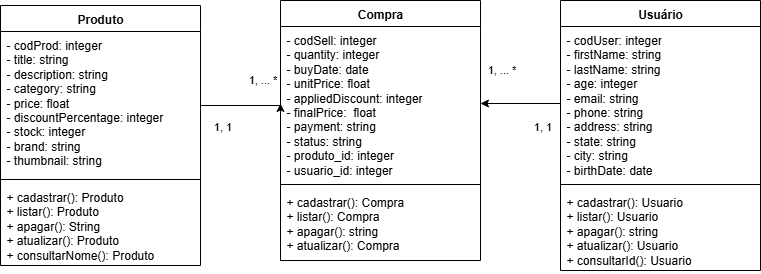

The diagram above was exported from draw.io. Its source (the exported page's mxGraphModel, read from the mxfile embedded in the PNG):
<mxGraphModel dx="1026" dy="516" grid="1" gridSize="10" guides="1" tooltips="1" connect="1" arrows="1" fold="1" page="1" pageScale="1" pageWidth="827" pageHeight="1169" math="0" shadow="0">
  <root>
    <mxCell id="0" />
    <mxCell id="1" parent="0" />
    <mxCell id="y7l4tjPmgzpHcbehu5sm-9" value="Produto" style="swimlane;fontStyle=1;align=center;verticalAlign=top;childLayout=stackLayout;horizontal=1;startSize=26;horizontalStack=0;resizeParent=1;resizeParentMax=0;resizeLast=0;collapsible=1;marginBottom=0;whiteSpace=wrap;html=1;" vertex="1" parent="1">
      <mxGeometry x="10" y="270" width="200" height="260" as="geometry" />
    </mxCell>
    <mxCell id="y7l4tjPmgzpHcbehu5sm-10" value="- codProd: integer&lt;div&gt;- title: string&lt;/div&gt;&lt;div&gt;- description: string&lt;/div&gt;&lt;div&gt;- category: string&lt;/div&gt;&lt;div&gt;- price: float&lt;/div&gt;&lt;div&gt;- discountPercentage: integer&lt;/div&gt;&lt;div&gt;- stock: integer&lt;/div&gt;&lt;div&gt;- brand: string&lt;/div&gt;&lt;div&gt;- thumbnail: string&lt;/div&gt;" style="text;strokeColor=none;fillColor=none;align=left;verticalAlign=top;spacingLeft=4;spacingRight=4;overflow=hidden;rotatable=0;points=[[0,0.5],[1,0.5]];portConstraint=eastwest;whiteSpace=wrap;html=1;" vertex="1" parent="y7l4tjPmgzpHcbehu5sm-9">
      <mxGeometry y="26" width="200" height="144" as="geometry" />
    </mxCell>
    <mxCell id="y7l4tjPmgzpHcbehu5sm-11" value="" style="line;strokeWidth=1;fillColor=none;align=left;verticalAlign=middle;spacingTop=-1;spacingLeft=3;spacingRight=3;rotatable=0;labelPosition=right;points=[];portConstraint=eastwest;strokeColor=inherit;" vertex="1" parent="y7l4tjPmgzpHcbehu5sm-9">
      <mxGeometry y="170" width="200" height="8" as="geometry" />
    </mxCell>
    <mxCell id="y7l4tjPmgzpHcbehu5sm-12" value="+ cadastrar(): Produto&lt;div&gt;+ listar(): Produto&lt;/div&gt;&lt;div&gt;+ apagar(): String&lt;/div&gt;&lt;div&gt;+ atualizar(): Produto&lt;/div&gt;&lt;div&gt;+ consultarNome(): Produto&lt;/div&gt;" style="text;strokeColor=none;fillColor=none;align=left;verticalAlign=top;spacingLeft=4;spacingRight=4;overflow=hidden;rotatable=0;points=[[0,0.5],[1,0.5]];portConstraint=eastwest;whiteSpace=wrap;html=1;" vertex="1" parent="y7l4tjPmgzpHcbehu5sm-9">
      <mxGeometry y="178" width="200" height="82" as="geometry" />
    </mxCell>
    <mxCell id="y7l4tjPmgzpHcbehu5sm-13" value="Compra" style="swimlane;fontStyle=1;align=center;verticalAlign=top;childLayout=stackLayout;horizontal=1;startSize=26;horizontalStack=0;resizeParent=1;resizeParentMax=0;resizeLast=0;collapsible=1;marginBottom=0;whiteSpace=wrap;html=1;" vertex="1" parent="1">
      <mxGeometry x="290" y="265" width="200" height="260" as="geometry" />
    </mxCell>
    <mxCell id="y7l4tjPmgzpHcbehu5sm-14" value="- codSell: integer&lt;div&gt;- quantity: integer&lt;/div&gt;&lt;div&gt;- buyDate: date&amp;nbsp;&lt;/div&gt;&lt;div&gt;&lt;span style=&quot;background-color: transparent; color: light-dark(rgb(0, 0, 0), rgb(255, 255, 255));&quot;&gt;- unitPrice: float&amp;nbsp;&lt;/span&gt;&lt;/div&gt;&lt;div&gt;- appliedDiscount: integer&lt;/div&gt;&lt;div&gt;- finalPrice:&amp;nbsp; float&lt;/div&gt;&lt;div&gt;- payment: string&lt;/div&gt;&lt;div&gt;- status: string&lt;/div&gt;&lt;div&gt;- produto_id: integer&lt;/div&gt;&lt;div&gt;- usuario_id: integer&lt;/div&gt;" style="text;strokeColor=none;fillColor=none;align=left;verticalAlign=top;spacingLeft=4;spacingRight=4;overflow=hidden;rotatable=0;points=[[0,0.5],[1,0.5]];portConstraint=eastwest;whiteSpace=wrap;html=1;" vertex="1" parent="y7l4tjPmgzpHcbehu5sm-13">
      <mxGeometry y="26" width="200" height="154" as="geometry" />
    </mxCell>
    <mxCell id="y7l4tjPmgzpHcbehu5sm-15" value="" style="line;strokeWidth=1;fillColor=none;align=left;verticalAlign=middle;spacingTop=-1;spacingLeft=3;spacingRight=3;rotatable=0;labelPosition=right;points=[];portConstraint=eastwest;strokeColor=inherit;" vertex="1" parent="y7l4tjPmgzpHcbehu5sm-13">
      <mxGeometry y="180" width="200" height="8" as="geometry" />
    </mxCell>
    <mxCell id="y7l4tjPmgzpHcbehu5sm-16" value="+ cadastrar(): Compra&lt;div&gt;+ listar(): Compra&lt;/div&gt;&lt;div&gt;+ apagar(): string&lt;/div&gt;&lt;div&gt;+ atualizar(): Compra&lt;/div&gt;" style="text;strokeColor=none;fillColor=none;align=left;verticalAlign=top;spacingLeft=4;spacingRight=4;overflow=hidden;rotatable=0;points=[[0,0.5],[1,0.5]];portConstraint=eastwest;whiteSpace=wrap;html=1;" vertex="1" parent="y7l4tjPmgzpHcbehu5sm-13">
      <mxGeometry y="188" width="200" height="72" as="geometry" />
    </mxCell>
    <mxCell id="y7l4tjPmgzpHcbehu5sm-17" value="Usuário" style="swimlane;fontStyle=1;align=center;verticalAlign=top;childLayout=stackLayout;horizontal=1;startSize=26;horizontalStack=0;resizeParent=1;resizeParentMax=0;resizeLast=0;collapsible=1;marginBottom=0;whiteSpace=wrap;html=1;" vertex="1" parent="1">
      <mxGeometry x="570" y="265" width="200" height="270" as="geometry" />
    </mxCell>
    <mxCell id="y7l4tjPmgzpHcbehu5sm-18" value="- codUser: integer&lt;div&gt;- firstName: string&lt;/div&gt;&lt;div&gt;- lastName: string&lt;/div&gt;&lt;div&gt;&lt;span style=&quot;background-color: transparent; color: light-dark(rgb(0, 0, 0), rgb(255, 255, 255));&quot;&gt;- age: integer&lt;/span&gt;&lt;/div&gt;&lt;div&gt;- email: string&lt;/div&gt;&lt;div&gt;- phone: string&lt;/div&gt;&lt;div&gt;- address: string&lt;/div&gt;&lt;div&gt;- state: string&lt;/div&gt;&lt;div&gt;- city: string&lt;/div&gt;&lt;div&gt;- birthDate: date&lt;/div&gt;" style="text;strokeColor=none;fillColor=none;align=left;verticalAlign=top;spacingLeft=4;spacingRight=4;overflow=hidden;rotatable=0;points=[[0,0.5],[1,0.5]];portConstraint=eastwest;whiteSpace=wrap;html=1;" vertex="1" parent="y7l4tjPmgzpHcbehu5sm-17">
      <mxGeometry y="26" width="200" height="154" as="geometry" />
    </mxCell>
    <mxCell id="y7l4tjPmgzpHcbehu5sm-19" value="" style="line;strokeWidth=1;fillColor=none;align=left;verticalAlign=middle;spacingTop=-1;spacingLeft=3;spacingRight=3;rotatable=0;labelPosition=right;points=[];portConstraint=eastwest;strokeColor=inherit;" vertex="1" parent="y7l4tjPmgzpHcbehu5sm-17">
      <mxGeometry y="180" width="200" height="8" as="geometry" />
    </mxCell>
    <mxCell id="y7l4tjPmgzpHcbehu5sm-20" value="+ cadastrar(): Usuario&lt;div&gt;+ listar(): Usuario&lt;/div&gt;&lt;div&gt;+ apagar(): string&lt;/div&gt;&lt;div&gt;+ atualizar(): Usuario&lt;/div&gt;&lt;div&gt;+ consultarId(): Usuario&lt;/div&gt;" style="text;strokeColor=none;fillColor=none;align=left;verticalAlign=top;spacingLeft=4;spacingRight=4;overflow=hidden;rotatable=0;points=[[0,0.5],[1,0.5]];portConstraint=eastwest;whiteSpace=wrap;html=1;" vertex="1" parent="y7l4tjPmgzpHcbehu5sm-17">
      <mxGeometry y="188" width="200" height="82" as="geometry" />
    </mxCell>
    <mxCell id="y7l4tjPmgzpHcbehu5sm-22" style="edgeStyle=orthogonalEdgeStyle;rounded=0;orthogonalLoop=1;jettySize=auto;html=1;entryX=0;entryY=0.5;entryDx=0;entryDy=0;" edge="1" parent="1" source="y7l4tjPmgzpHcbehu5sm-10" target="y7l4tjPmgzpHcbehu5sm-14">
      <mxGeometry relative="1" as="geometry">
        <Array as="points">
          <mxPoint x="290" y="370" />
        </Array>
      </mxGeometry>
    </mxCell>
    <mxCell id="y7l4tjPmgzpHcbehu5sm-23" value="1, ... *&lt;div&gt;&lt;br&gt;&lt;/div&gt;" style="edgeLabel;html=1;align=center;verticalAlign=middle;resizable=0;points=[];" vertex="1" connectable="0" parent="y7l4tjPmgzpHcbehu5sm-22">
      <mxGeometry x="0.1593" y="-5" relative="1" as="geometry">
        <mxPoint x="13" y="-25" as="offset" />
      </mxGeometry>
    </mxCell>
    <mxCell id="y7l4tjPmgzpHcbehu5sm-24" value="1, 1" style="edgeLabel;html=1;align=center;verticalAlign=middle;resizable=0;points=[];" vertex="1" connectable="0" parent="y7l4tjPmgzpHcbehu5sm-22">
      <mxGeometry x="0.0158" y="-3" relative="1" as="geometry">
        <mxPoint x="-21" y="17" as="offset" />
      </mxGeometry>
    </mxCell>
    <mxCell id="y7l4tjPmgzpHcbehu5sm-25" style="edgeStyle=orthogonalEdgeStyle;rounded=0;orthogonalLoop=1;jettySize=auto;html=1;entryX=1;entryY=0.5;entryDx=0;entryDy=0;" edge="1" parent="1" source="y7l4tjPmgzpHcbehu5sm-18" target="y7l4tjPmgzpHcbehu5sm-14">
      <mxGeometry relative="1" as="geometry" />
    </mxCell>
    <mxCell id="y7l4tjPmgzpHcbehu5sm-26" value="1, ... *&lt;div&gt;&lt;br&gt;&lt;/div&gt;" style="edgeLabel;html=1;align=center;verticalAlign=middle;resizable=0;points=[];" vertex="1" connectable="0" parent="y7l4tjPmgzpHcbehu5sm-25">
      <mxGeometry x="-0.1588" relative="1" as="geometry">
        <mxPoint x="-26" y="-28" as="offset" />
      </mxGeometry>
    </mxCell>
    <mxCell id="y7l4tjPmgzpHcbehu5sm-27" value="1, 1" style="edgeLabel;html=1;align=center;verticalAlign=middle;resizable=0;points=[];" vertex="1" connectable="0" parent="y7l4tjPmgzpHcbehu5sm-25">
      <mxGeometry x="-0.0412" relative="1" as="geometry">
        <mxPoint x="19" y="22" as="offset" />
      </mxGeometry>
    </mxCell>
  </root>
</mxGraphModel>